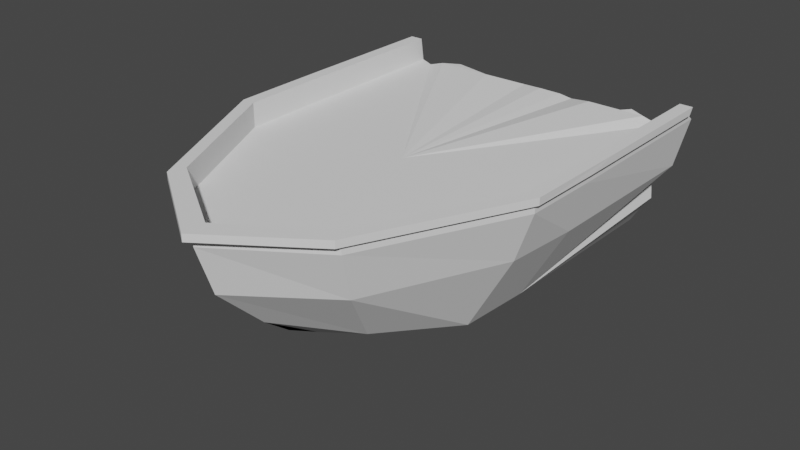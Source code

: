 # Source: Ship.blend  (saved by Blender 2.93.21; exported with 4.5.12 LTS)
import bpy
from mathutils import Matrix  # noqa: F401  (used for matrix-valued properties, if any)

bpy.ops.wm.read_factory_settings(use_empty=True)
scene = bpy.context.scene
scene.name = 'Scene'

# ---- collections
col_collection = bpy.data.collections.new('Collection'); scene.collection.children.link(col_collection)

# ---- world
world_world = bpy.data.worlds.new('World'); scene.world = world_world
world_world.use_nodes = True; world_world.node_tree.nodes.clear()
_N = world_world.node_tree.nodes; _L = world_world.node_tree.links
n0 = _N.new('ShaderNodeOutputWorld'); n0.name = 'World Output'; n0.location = (300, 300)
n1 = _N.new('ShaderNodeBackground'); n1.name = 'Background'; n1.location = (10, 300)
n1.inputs[0].default_value = (0.05088, 0.05088, 0.05088, 1.0)
_L.new(n1.outputs[0], n0.inputs[0])
n0.is_active_output = True
world_world.color = (0.05088, 0.05088, 0.05088)
world_world.use_sun_shadow = False
world_world.sun_shadow_jitter_overblur = 0.0

# ---- meshes
me_cylinder = bpy.data.meshes.new('Cylinder')
me_cylinder.from_pydata([(1.042, 1.549, 0.5477), (0.003675, 0.00688, -0.529), (1.008, 0.00688, 0.5354), (0.003675, -0.4982, -0.3416), (0.5725, -0.9006, 0.5354), (0.001308, -0.7054, -0.2286), (0.003675, -1.276, 0.5354), (0.9031, 0.00688, 0.1982), (0.5295, -0.798, 0.1982), (0.003675, -1.174, 0.1982), (1.008, 0.00688, 0.4975), (0.5725, -0.9006, 0.4975), (0.003675, -1.276, 0.4975), (0.6322, 0.00688, -0.2865), (0.3614, -0.4982, -0.2067), (0.003675, -0.8741, -0.09913), (1.031, 0.007257, 0.5477), (0.5745, -0.9432, 0.5477), (0.003675, -1.337, 0.5477), (1.031, 0.007257, 0.5922), (0.5745, -0.9432, 0.5922), (0.003675, -1.337, 0.5922), (0.9497, 0.007257, 0.5922), (0.5415, -0.8426, 0.5922), (0.003675, -1.195, 0.5922), (0.9497, 0.007257, 0.4398), (0.5415, -0.8426, 0.4398), (0.003675, -1.195, 0.4398), (0.9497, 0.007257, 0.4398), (0.5415, -0.8426, 0.4398), (0.003675, -1.195, 0.4398), (0.003675, 0.4606, -0.529), (1.016, 0.4606, 0.5354), (0.9395, 0.4606, 0.1982), (1.016, 0.4606, 0.4975), (0.6617, 0.4606, -0.2865), (1.039, 0.4825, 0.5477), (1.039, 0.6639, 0.5922), (0.9565, 0.4322, 0.5922), (0.9565, 0.4322, 0.4398), (0.9565, 0.4322, 0.4398), (0.003675, 0.2166, 0.4398), (1.019, 1.577, 0.5354), (1.042, 1.577, 0.5922), (0.9599, 1.577, 0.5922), (0.9577, 1.583, 0.1982), (1.019, 1.627, 0.4975), (0.6764, 1.672, -0.2865), (0.003675, 1.552, -0.529), (0.8574, 1.552, 0.4398), (0.9621, 1.603, 0.4398), (0.002327, 1.586, 0.4613), (0.907, 1.603, 0.2034), (0.6764, 1.646, -0.2229), (0.003675, 1.604, -0.4654), (0.8574, 1.603, 0.3903), (0.002327, 1.585, 0.3999), (0.9613, 1.603, 0.3903), (0.8927, 0.226, 0.1775), (0.6723, 0.226, -0.1493), (0.003675, 0.226, -0.4232), (0.8461, 0.226, 0.3325), (0.003675, 0.226, 0.3325), (0.946, 0.226, 0.3325), (0.003675, 0.226, 0.1068), (0.3865, 1.534, 0.4804), (0.4326, 1.573, 0.4217), (0.8574, 1.572, 0.415), (0.002327, 1.579, 0.4418), (0.4093, 1.556, 0.4483), (0.2202, 1.607, 0.4379), (0.2089, 1.624, 0.3634), (0.6439, 1.603, 0.4738), (0.6276, 1.569, 0.4243), (0.6439, 1.603, 0.449), (0.2399, 1.623, 0.4096), (0.1341, 1.608, 0.4501), (0.1345, 1.638, 0.371), (0.5372, 1.603, 0.4398), (0.5372, 1.603, 0.3903), (0.7507, 1.546, 0.449), (0.3238, 1.603, 0.415), (0.3238, 1.603, 0.4398), (0.3238, 1.603, 0.3903), (0.7507, 1.546, 0.4738), (0.7343, 1.569, 0.4243), (0.5372, 1.603, 0.415), (0.09385, 1.62, 0.3868), (0.34, 1.581, -0.3555), (0.85, 1.573, -0.04414), (0.34, 1.603, -0.2919), (0.7917, 1.603, -0.009758), (0.1719, 1.694, -0.4161), (0.7578, 1.631, -0.1653), (0.1719, 1.728, -0.3525), (0.7341, 1.603, -0.1163), (0.6764, 1.646, -0.2547), (0.9324, 1.596, 0.2008), (0.003675, 1.604, -0.4972), (0.5082, 1.603, -0.3471), (0.8411, 1.569, 0.07704), (0.5082, 1.644, -0.2836), (0.8031, 1.603, 0.09683), (0.34, 1.581, -0.3237), (0.8044, 1.603, -0.02695), (0.8221, 1.617, 0.08693), (0.5082, 1.644, -0.3153), (0.1719, 1.733, -0.3843), (0.7562, 1.681, -0.1408)], [(40, 50)], [(34, 32, 2, 10), (10, 2, 4, 11), (11, 4, 6, 12), (14, 8, 9, 15), (13, 7, 8, 14), (35, 33, 7, 13), (8, 11, 12, 9), (7, 10, 11, 8), (33, 34, 10, 7), (31, 35, 13, 1), (1, 13, 14, 3), (3, 14, 15, 5), (6, 4, 17, 18), (4, 2, 16, 17), (17, 16, 19, 20), (18, 17, 20, 21), (21, 20, 23, 24), (20, 19, 22, 23), (23, 22, 25, 26), (24, 23, 26, 27), (38, 44, 50, 39), (26, 25, 28, 29), (27, 26, 29, 30), (25, 39, 40, 28), (22, 38, 39, 25), (19, 37, 38, 22), (16, 36, 37, 19), (2, 32, 36, 16), (48, 92, 88, 99, 47, 35, 31), (45, 46, 34, 33), (47, 93, 89, 100, 45, 33, 35), (46, 42, 32, 34), (26, 41, 27), (25, 39, 41), (25, 41, 26), (32, 42, 0, 36), (36, 0, 43, 37), (37, 43, 44, 38), (49, 41, 39, 50), (51, 41, 49, 84, 72, 78, 65, 82, 70, 76), (108, 96, 53, 95), (107, 98, 54, 94), (50, 57, 55, 67, 49), (87, 77, 56, 68), (50, 44, 46), (53, 101, 90, 94, 54, 60, 59), (55, 61, 62, 56, 77, 71, 83, 66, 79, 73, 85), (52, 102, 91, 95, 53, 59, 58), (57, 52, 58, 63), (57, 63, 61, 55), (63, 58, 64), (61, 64, 62), (59, 60, 64), (63, 64, 61), (58, 59, 64), (86, 79, 66, 69), (78, 86, 69, 65), (76, 87, 68, 51), (82, 81, 75, 70), (84, 80, 74, 72), (80, 85, 73, 74), (81, 83, 71, 75), (69, 66, 83, 81), (67, 55, 85, 80), (49, 67, 80, 84), (65, 69, 81, 82), (70, 75, 87, 76), (72, 74, 86, 78), (74, 73, 79, 86), (75, 71, 77, 87), (106, 103, 90, 101), (105, 104, 91, 102), (97, 105, 102, 52), (45, 100, 105, 97), (100, 89, 104, 105), (96, 106, 101, 53), (47, 99, 106, 96), (99, 88, 103, 106), (103, 107, 94, 90), (88, 92, 107, 103), (92, 48, 98, 107), (104, 108, 95, 91), (89, 93, 108, 104), (93, 47, 96, 108), (43, 0, 42), (42, 46, 44), (46, 45, 57), (97, 52, 57), (46, 57, 50), (45, 97, 57), (44, 43, 42)])
_uv = me_cylinder.uv_layers.new(name='UVMap')
_uv.uv.foreach_set('vector', [0.8125, 0.875, 0.8125, 1.0, 0.75, 1.0, 0.75, 0.875, 0.75, 0.875, 0.75, 1.0, 0.625, 1.0, 0.625, 0.875, 0.625, 0.875, 0.625, 1.0, 0.5, 1.0, 0.5, 0.875, 0.625, 0.625, 0.625, 0.75, 0.5, 0.75, 0.5, 0.625, 0.75, 0.625, 0.75, 0.75, 0.625, 0.75, 0.625, 0.625, 0.8125, 0.625, 0.8125, 0.75, 0.75, 0.75, 0.75, 0.625, 0.625, 0.75, 0.625, 0.875, 0.5, 0.875, 0.5, 0.75, 0.75, 0.75, 0.75, 0.875, 0.625, 0.875, 0.625, 0.75, 0.8125, 0.75, 0.8125, 0.875, 0.75, 0.875, 0.75, 0.75, 0.8125, 0.5, 0.8125, 0.625, 0.75, 0.625, 0.75, 0.5, 0.75, 0.5, 0.75, 0.625, 0.625, 0.625, 0.625, 0.5, 0.625, 0.5, 0.625, 0.625, 0.5, 0.625, 0.5, 0.5, 0.5, 1.0, 0.625, 1.0, 0.625, 1.0, 0.5, 1.0, 0.625, 1.0, 0.75, 1.0, 0.75, 1.0, 0.625, 1.0, 0.625, 1.0, 0.75, 1.0, 0.75, 1.0, 0.625, 1.0, 0.5, 1.0, 0.625, 1.0, 0.625, 1.0, 0.5, 1.0, 0.5, 1.0, 0.625, 1.0, 0.625, 1.0, 0.5, 1.0, 0.625, 1.0, 0.75, 1.0, 0.75, 1.0, 0.625, 1.0, 0.625, 1.0, 0.75, 1.0, 0.75, 1.0, 0.625, 1.0, 0.5, 1.0, 0.625, 1.0, 0.625, 1.0, 0.5, 1.0, 0.8125, 1.0, 0.8438, 1.0, 0.8647, 1.0, 0.8125, 1.0, 0.625, 1.0, 0.75, 1.0, 0.75, 1.0, 0.625, 1.0, 0.5, 1.0, 0.625, 1.0, 0.625, 1.0, 0.5, 1.0, 0.75, 1.0, 0.8125, 1.0, 0.8125, 1.0, 0.75, 1.0, 0.75, 1.0, 0.8125, 1.0, 0.8125, 1.0, 0.75, 1.0, 0.75, 1.0, 0.8125, 1.0, 0.8125, 1.0, 0.75, 1.0, 0.75, 1.0, 0.8125, 1.0, 0.8125, 1.0, 0.75, 1.0, 0.75, 1.0, 0.8125, 1.0, 0.8125, 1.0, 0.75, 1.0, 0.8438, 0.5, 0.8438, 0.5312, 0.8438, 0.5625, 0.8438, 0.5938, 0.8438, 0.625, 0.8125, 0.625, 0.8125, 0.5, 0.8437, 0.75, 0.8438, 0.875, 0.8125, 0.875, 0.8125, 0.75, 0.8438, 0.625, 0.8438, 0.6562, 0.8437, 0.6875, 0.8437, 0.7188, 0.8437, 0.75, 0.8125, 0.75, 0.8125, 0.625, 0.8438, 0.875, 0.8438, 1.0, 0.8125, 1.0, 0.8125, 0.875, 0.625, 1.0, 0.625, 1.0, 0.5, 1.0, 0.75, 1.0, 0.8125, 1.0, 0.75, 1.0, 0.75, 1.0, 0.75, 1.0, 0.625, 1.0, 0.8125, 1.0, 0.8438, 1.0, 0.8438, 1.0, 0.8125, 1.0, 0.8125, 1.0, 0.8438, 1.0, 0.8438, 1.0, 0.8125, 1.0, 0.8125, 1.0, 0.8438, 1.0, 0.8438, 1.0, 0.8125, 1.0, 0.875, 1.0, 0.875, 1.0, 0.8125, 1.0, 0.8647, 1.0, 1.0, 1.0, 1.0, 1.0, 0.8925, 1.0, 0.906, 1.0, 0.9194, 1.0, 0.9328, 1.0, 0.9463, 1.0, 0.9597, 1.0, 0.9731, 1.0, 0.9866, 1.0, 0.8438, 0.6562, 0.8438, 0.625, 0.8438, 0.625, 0.8438, 0.6562, 0.8438, 0.5312, 0.8438, 0.5, 0.8438, 0.5, 0.8438, 0.5312, 0.8647, 1.0, 0.8647, 1.0, 0.875, 1.0, 0.875, 1.0, 0.875, 1.0, 0.9866, 1.0, 0.9866, 1.0, 1.0, 1.0, 1.0, 1.0, 0.8647, 1.0, 0.8438, 1.0, 0.8438, 0.875, 0.8438, 0.625, 0.8438, 0.5938, 0.8438, 0.5625, 0.8438, 0.5312, 0.8438, 0.5, 0.8438, 0.5, 0.8438, 0.625, 0.8925, 1.0, 0.8925, 1.0, 1.0, 1.0, 1.0, 1.0, 0.9866, 1.0, 0.9731, 1.0, 0.9597, 1.0, 0.9463, 1.0, 0.9328, 1.0, 0.9194, 1.0, 0.906, 1.0, 0.8437, 0.75, 0.8437, 0.7188, 0.8437, 0.6875, 0.8438, 0.6562, 0.8438, 0.625, 0.8438, 0.625, 0.8437, 0.75, 0.8647, 1.0, 0.8437, 0.75, 0.8437, 0.75, 0.8647, 1.0, 0.8647, 1.0, 0.8647, 1.0, 0.875, 1.0, 0.875, 1.0, 0.8647, 1.0, 0.8437, 0.75, 0.8647, 1.0, 0.8925, 1.0, 0.8925, 1.0, 1.0, 1.0, 0.8438, 0.625, 0.8438, 0.5, 0.8438, 0.625, 0.8647, 1.0, 0.8647, 1.0, 0.875, 1.0, 0.8437, 0.75, 0.8438, 0.625, 0.8437, 0.75, 0.9328, 1.0, 0.9328, 1.0, 0.9463, 1.0, 0.9463, 1.0, 0.9328, 1.0, 0.9328, 1.0, 0.9463, 1.0, 0.9463, 1.0, 0.9866, 1.0, 0.9866, 1.0, 1.0, 1.0, 1.0, 1.0, 0.9597, 1.0, 0.9597, 1.0, 0.9731, 1.0, 0.9731, 1.0, 0.906, 1.0, 0.906, 1.0, 0.9194, 1.0, 0.9194, 1.0, 0.906, 1.0, 0.906, 1.0, 0.9194, 1.0, 0.9194, 1.0, 0.9597, 1.0, 0.9597, 1.0, 0.9731, 1.0, 0.9731, 1.0, 0.9463, 1.0, 0.9463, 1.0, 0.9597, 1.0, 0.9597, 1.0, 0.8925, 1.0, 0.8925, 1.0, 0.906, 1.0, 0.906, 1.0, 0.8925, 1.0, 0.8925, 1.0, 0.906, 1.0, 0.906, 1.0, 0.9463, 1.0, 0.9463, 1.0, 0.9597, 1.0, 0.9597, 1.0, 0.9731, 1.0, 0.9731, 1.0, 0.9866, 1.0, 0.9866, 1.0, 0.9194, 1.0, 0.9194, 1.0, 0.9328, 1.0, 0.9328, 1.0, 0.9194, 1.0, 0.9194, 1.0, 0.9328, 1.0, 0.9328, 1.0, 0.9731, 1.0, 0.9731, 1.0, 0.9866, 1.0, 0.9866, 1.0, 0.8438, 0.5938, 0.8438, 0.5625, 0.8438, 0.5625, 0.8438, 0.5938, 0.8437, 0.7188, 0.8437, 0.6875, 0.8437, 0.6875, 0.8437, 0.7188, 0.8437, 0.75, 0.8437, 0.7188, 0.8437, 0.7188, 0.8437, 0.75, 0.8437, 0.75, 0.8437, 0.7188, 0.8437, 0.7188, 0.8437, 0.75, 0.8437, 0.7188, 0.8437, 0.6875, 0.8437, 0.6875, 0.8437, 0.7188, 0.8438, 0.625, 0.8438, 0.5938, 0.8438, 0.5938, 0.8438, 0.625, 0.8438, 0.625, 0.8438, 0.5938, 0.8438, 0.5938, 0.8438, 0.625, 0.8438, 0.5938, 0.8438, 0.5625, 0.8438, 0.5625, 0.8438, 0.5938, 0.8438, 0.5625, 0.8438, 0.5312, 0.8438, 0.5312, 0.8438, 0.5625, 0.8438, 0.5625, 0.8438, 0.5312, 0.8438, 0.5312, 0.8438, 0.5625, 0.8438, 0.5312, 0.8438, 0.5, 0.8438, 0.5, 0.8438, 0.5312, 0.8437, 0.6875, 0.8438, 0.6562, 0.8438, 0.6562, 0.8437, 0.6875, 0.8437, 0.6875, 0.8438, 0.6562, 0.8438, 0.6562, 0.8437, 0.6875, 0.8438, 0.6562, 0.8438, 0.625, 0.8438, 0.625, 0.8438, 0.6562, 0.8438, 1.0, 0.8438, 1.0, 0.8438, 1.0, 0.8438, 1.0, 0.8438, 0.875, 0.8438, 1.0, 0.8438, 0.875, 0.8437, 0.75, 0.8647, 1.0, 0.8437, 0.75, 0.8437, 0.75, 0.8647, 1.0, 0.8438, 0.875, 0.8647, 1.0, 0.8647, 1.0, 0.8437, 0.75, 0.8437, 0.75, 0.8647, 1.0, 0.8438, 1.0, 0.8438, 1.0, 0.8438, 1.0])
me_cylinder.use_remesh_fix_poles = True
me_cylinder.use_remesh_preserve_attributes = False
me_cylinder.update()

# ---- objects
ob_cylinder = bpy.data.objects.new('Cylinder', me_cylinder)

# ---- transforms, parenting, visibility, modifiers, constraints
ob_cylinder.location = (0.0, 0.0, 0.0)
_m = ob_cylinder.modifiers.new('Mirror', 'MIRROR')
_m.merge_threshold = 0.135

# ---- collection membership
col_collection.objects.link(ob_cylinder)

# ---- scene / render settings (as saved in the file)
scene.frame_start = 1; scene.frame_end = 250; scene.frame_set(1)
scene.render.engine = 'BLENDER_EEVEE_NEXT'
scene.cycles.use_denoising = False
scene.cycles.samples = 128
scene.cycles.sampling_pattern = 'TABULATED_SOBOL'
scene.cycles.use_adaptive_sampling = False
scene.cycles.use_light_tree = False
scene.view_settings.view_transform = 'Filmic'
bpy.context.view_layer.update()

# ---- added for rendering (the .blend has no active camera and no usable light): camera, sun
cam_auto = bpy.data.cameras.new('AutoCamera')
cam_auto.lens = 50.0
cam_auto.sensor_width = 36.0
cam_auto.clip_end = 1000.0
ob_auto_camera = bpy.data.objects.new('AutoCamera', cam_auto)
scene.collection.objects.link(ob_auto_camera)
ob_auto_camera.location = (3.58638, -4.10579, 2.90071)
ob_auto_camera.rotation_euler = (1.09748, -7.21219e-08, 0.694738)
scene.camera = ob_auto_camera
light_auto_sun = bpy.data.lights.new('AutoSun', 'SUN')
light_auto_sun.energy = 3.0
light_auto_sun.angle = 0.0523599
ob_auto_sun = bpy.data.objects.new('AutoSun', light_auto_sun)
scene.collection.objects.link(ob_auto_sun)
ob_auto_sun.rotation_euler = (0.872665, 0.174533, 0.523599)
bpy.context.view_layer.update()
